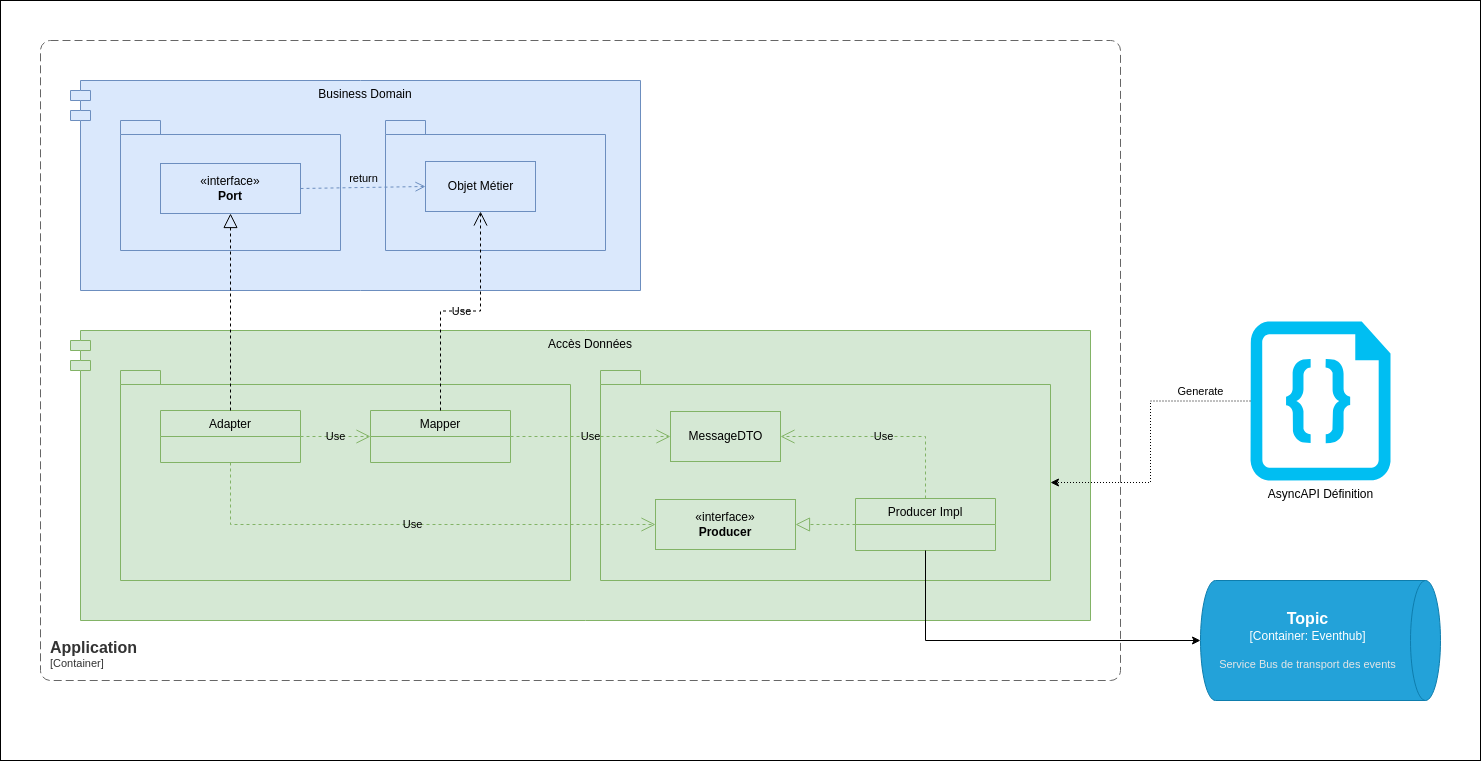

The diagram above was exported from draw.io. Its source (the exported page's mxGraphModel, read from the mxfile embedded in the PNG):
<mxGraphModel dx="1434" dy="843" grid="1" gridSize="10" guides="1" tooltips="1" connect="1" arrows="1" fold="1" page="1" pageScale="1" pageWidth="850" pageHeight="1100" math="0" shadow="0">
  <root>
    <mxCell id="0" />
    <mxCell id="1" parent="0" />
    <mxCell id="ZuLm48lPR2XfJsf_csVS-1" value="" style="rounded=0;whiteSpace=wrap;html=1;fillColor=none;" vertex="1" parent="1">
      <mxGeometry x="40" y="160" width="1480" height="760" as="geometry" />
    </mxCell>
    <UserObject label="Business Domain" link="data:page/id,64Gh0Temb0C5bZ6o-zV0" id="1BPOwYUrG8RMoZ8G0y9f-2">
      <mxCell style="shape=module;align=left;spacingLeft=20;align=center;verticalAlign=top;fillColor=#dae8fc;strokeColor=#6c8ebf;" parent="1" vertex="1">
        <mxGeometry x="110" y="240" width="570" height="210" as="geometry" />
      </mxCell>
    </UserObject>
    <mxCell id="1BPOwYUrG8RMoZ8G0y9f-3" value="Accès Données" style="shape=module;align=left;spacingLeft=20;align=center;verticalAlign=top;fillColor=#d5e8d4;strokeColor=#82b366;" parent="1" vertex="1">
      <mxGeometry x="110" y="490" width="1020" height="290" as="geometry" />
    </mxCell>
    <mxCell id="1BPOwYUrG8RMoZ8G0y9f-4" value="Use" style="endArrow=open;endSize=12;dashed=1;html=1;exitX=0.5;exitY=1;exitDx=0;exitDy=0;labelBackgroundColor=none;" parent="1" source="1BPOwYUrG8RMoZ8G0y9f-16" edge="1">
      <mxGeometry width="160" relative="1" as="geometry">
        <mxPoint x="500" y="590.5" as="sourcePoint" />
        <mxPoint x="480" y="660" as="targetPoint" />
      </mxGeometry>
    </mxCell>
    <mxCell id="1BPOwYUrG8RMoZ8G0y9f-5" value="" style="shape=folder;fontStyle=1;spacingTop=10;tabWidth=40;tabHeight=14;tabPosition=left;html=1;whiteSpace=wrap;fillColor=#dae8fc;strokeColor=#6c8ebf;" parent="1" vertex="1">
      <mxGeometry x="425" y="280" width="220" height="130" as="geometry" />
    </mxCell>
    <mxCell id="1BPOwYUrG8RMoZ8G0y9f-9" value="Objet Métier" style="html=1;fillColor=#dae8fc;strokeColor=#6c8ebf;" parent="1" vertex="1">
      <mxGeometry x="465" y="321" width="110" height="50" as="geometry" />
    </mxCell>
    <mxCell id="1BPOwYUrG8RMoZ8G0y9f-10" value="" style="shape=folder;fontStyle=1;spacingTop=10;tabWidth=40;tabHeight=14;tabPosition=left;html=1;whiteSpace=wrap;fillColor=#dae8fc;strokeColor=#6c8ebf;" parent="1" vertex="1">
      <mxGeometry x="160" y="280" width="220" height="130" as="geometry" />
    </mxCell>
    <mxCell id="1BPOwYUrG8RMoZ8G0y9f-12" value="«interface»&lt;br&gt;&lt;b&gt;Port&lt;/b&gt;" style="html=1;whiteSpace=wrap;fillColor=#dae8fc;strokeColor=#6c8ebf;" parent="1" vertex="1">
      <mxGeometry x="200" y="323" width="140" height="50" as="geometry" />
    </mxCell>
    <mxCell id="1BPOwYUrG8RMoZ8G0y9f-15" value="" style="shape=folder;fontStyle=1;spacingTop=10;tabWidth=40;tabHeight=14;tabPosition=left;html=1;whiteSpace=wrap;fillColor=#d5e8d4;strokeColor=#82b366;" parent="1" vertex="1">
      <mxGeometry x="160" y="530" width="450" height="210" as="geometry" />
    </mxCell>
    <mxCell id="1BPOwYUrG8RMoZ8G0y9f-16" value="Mapper" style="swimlane;fontStyle=0;childLayout=stackLayout;horizontal=1;startSize=26;fillColor=#d5e8d4;horizontalStack=0;resizeParent=1;resizeParentMax=0;resizeLast=0;collapsible=1;marginBottom=0;strokeColor=#82b366;" parent="1" vertex="1">
      <mxGeometry x="410" y="570" width="140" height="52" as="geometry" />
    </mxCell>
    <mxCell id="1BPOwYUrG8RMoZ8G0y9f-17" value="Adapter" style="swimlane;fontStyle=0;childLayout=stackLayout;horizontal=1;startSize=26;fillColor=#d5e8d4;horizontalStack=0;resizeParent=1;resizeParentMax=0;resizeLast=0;collapsible=1;marginBottom=0;strokeColor=#82b366;" parent="1" vertex="1">
      <mxGeometry x="200" y="570" width="140" height="52" as="geometry" />
    </mxCell>
    <mxCell id="1BPOwYUrG8RMoZ8G0y9f-18" value="Use" style="endArrow=open;endSize=12;dashed=1;html=1;rounded=0;entryX=0;entryY=0.5;entryDx=0;entryDy=0;exitX=1;exitY=0.5;exitDx=0;exitDy=0;labelBackgroundColor=none;fillColor=#d5e8d4;strokeColor=#82b366;" parent="1" source="1BPOwYUrG8RMoZ8G0y9f-17" target="1BPOwYUrG8RMoZ8G0y9f-16" edge="1">
      <mxGeometry width="160" relative="1" as="geometry">
        <mxPoint x="280" y="632" as="sourcePoint" />
        <mxPoint x="280" y="670" as="targetPoint" />
      </mxGeometry>
    </mxCell>
    <mxCell id="1BPOwYUrG8RMoZ8G0y9f-19" value="" style="endArrow=block;dashed=1;endFill=0;endSize=12;html=1;rounded=0;exitX=0.5;exitY=0;exitDx=0;exitDy=0;entryX=0.5;entryY=1;entryDx=0;entryDy=0;edgeStyle=orthogonalEdgeStyle;" parent="1" source="1BPOwYUrG8RMoZ8G0y9f-17" target="1BPOwYUrG8RMoZ8G0y9f-12" edge="1">
      <mxGeometry width="160" relative="1" as="geometry">
        <mxPoint x="640" y="400" as="sourcePoint" />
        <mxPoint x="800" y="400" as="targetPoint" />
      </mxGeometry>
    </mxCell>
    <mxCell id="1BPOwYUrG8RMoZ8G0y9f-20" value="Use" style="endArrow=open;endSize=12;dashed=1;html=1;rounded=0;exitX=0.5;exitY=0;exitDx=0;exitDy=0;entryX=0.5;entryY=1;entryDx=0;entryDy=0;edgeStyle=orthogonalEdgeStyle;labelBackgroundColor=none;" parent="1" source="1BPOwYUrG8RMoZ8G0y9f-16" target="1BPOwYUrG8RMoZ8G0y9f-9" edge="1">
      <mxGeometry width="160" relative="1" as="geometry">
        <mxPoint x="640" y="400" as="sourcePoint" />
        <mxPoint x="800" y="400" as="targetPoint" />
      </mxGeometry>
    </mxCell>
    <object placeholders="1" c4Name="Application" c4Type="ContainerScopeBoundary" c4Application="Container" label="&lt;font style=&quot;font-size: 16px&quot;&gt;&lt;b&gt;&lt;div style=&quot;text-align: left&quot;&gt;%c4Name%&lt;/div&gt;&lt;/b&gt;&lt;/font&gt;&lt;div style=&quot;text-align: left&quot;&gt;[%c4Application%]&lt;/div&gt;" id="1BPOwYUrG8RMoZ8G0y9f-21">
      <mxCell style="rounded=1;fontSize=11;whiteSpace=wrap;html=1;dashed=1;arcSize=20;fillColor=none;strokeColor=#666666;fontColor=#333333;labelBackgroundColor=none;align=left;verticalAlign=bottom;labelBorderColor=none;spacingTop=0;spacing=10;dashPattern=8 4;metaEdit=1;rotatable=0;perimeter=rectanglePerimeter;noLabel=0;labelPadding=0;allowArrows=0;connectable=0;expand=0;recursiveResize=0;editable=1;pointerEvents=0;absoluteArcSize=1;points=[[0.25,0,0],[0.5,0,0],[0.75,0,0],[1,0.25,0],[1,0.5,0],[1,0.75,0],[0.75,1,0],[0.5,1,0],[0.25,1,0],[0,0.75,0],[0,0.5,0],[0,0.25,0]];" parent="1" vertex="1">
        <mxGeometry x="80" y="200" width="1080" height="640" as="geometry" />
      </mxCell>
    </object>
    <object placeholders="1" c4Type="Topic" c4Container="Container" c4Technology="Eventhub" c4Description="Service Bus de transport des events" label="&lt;font style=&quot;font-size: 16px&quot;&gt;&lt;b&gt;%c4Type%&lt;/b&gt;&lt;/font&gt;&lt;div&gt;[%c4Container%:&amp;nbsp;%c4Technology%]&lt;/div&gt;&lt;br&gt;&lt;div&gt;&lt;font style=&quot;font-size: 11px&quot;&gt;&lt;font color=&quot;#E6E6E6&quot;&gt;%c4Description%&lt;/font&gt;&lt;/div&gt;" id="1BPOwYUrG8RMoZ8G0y9f-53">
      <mxCell style="shape=cylinder3;size=15;direction=south;whiteSpace=wrap;html=1;boundedLbl=1;rounded=0;labelBackgroundColor=none;fillColor=#23A2D9;fontSize=12;fontColor=#ffffff;align=center;strokeColor=#0E7DAD;metaEdit=1;points=[[0.5,0,0],[1,0.25,0],[1,0.5,0],[1,0.75,0],[0.5,1,0],[0,0.75,0],[0,0.5,0],[0,0.25,0]];resizable=0;" parent="1" vertex="1">
        <mxGeometry x="1240" y="740" width="240" height="120" as="geometry" />
      </mxCell>
    </object>
    <mxCell id="1BPOwYUrG8RMoZ8G0y9f-54" value="" style="shape=folder;fontStyle=1;spacingTop=10;tabWidth=40;tabHeight=14;tabPosition=left;html=1;whiteSpace=wrap;fillColor=#d5e8d4;strokeColor=#82b366;" parent="1" vertex="1">
      <mxGeometry x="640" y="530" width="450" height="210" as="geometry" />
    </mxCell>
    <mxCell id="1BPOwYUrG8RMoZ8G0y9f-55" value="«interface»&lt;br&gt;&lt;b&gt;Producer&lt;/b&gt;" style="html=1;whiteSpace=wrap;fillColor=#d5e8d4;strokeColor=#82b366;" parent="1" vertex="1">
      <mxGeometry x="695" y="659" width="140" height="50" as="geometry" />
    </mxCell>
    <mxCell id="1BPOwYUrG8RMoZ8G0y9f-56" value="Producer Impl" style="swimlane;fontStyle=0;childLayout=stackLayout;horizontal=1;startSize=26;fillColor=#d5e8d4;horizontalStack=0;resizeParent=1;resizeParentMax=0;resizeLast=0;collapsible=1;marginBottom=0;strokeColor=#82b366;" parent="1" vertex="1">
      <mxGeometry x="895" y="658" width="140" height="52" as="geometry" />
    </mxCell>
    <mxCell id="1BPOwYUrG8RMoZ8G0y9f-57" value="MessageDTO" style="html=1;fillColor=#d5e8d4;strokeColor=#82b366;" parent="1" vertex="1">
      <mxGeometry x="710" y="571" width="110" height="50" as="geometry" />
    </mxCell>
    <mxCell id="1BPOwYUrG8RMoZ8G0y9f-58" value="Use" style="endArrow=open;endSize=12;dashed=1;html=1;rounded=0;exitX=1;exitY=0.5;exitDx=0;exitDy=0;labelBackgroundColor=none;fillColor=#d5e8d4;strokeColor=#82b366;" parent="1" source="1BPOwYUrG8RMoZ8G0y9f-16" target="1BPOwYUrG8RMoZ8G0y9f-57" edge="1">
      <mxGeometry width="160" relative="1" as="geometry">
        <mxPoint x="350" y="606" as="sourcePoint" />
        <mxPoint x="420" y="606" as="targetPoint" />
      </mxGeometry>
    </mxCell>
    <mxCell id="1BPOwYUrG8RMoZ8G0y9f-59" value="Use" style="endArrow=open;endSize=12;dashed=1;html=1;rounded=0;exitX=0.5;exitY=0;exitDx=0;exitDy=0;labelBackgroundColor=none;fillColor=#d5e8d4;strokeColor=#82b366;entryX=1;entryY=0.5;entryDx=0;entryDy=0;edgeStyle=orthogonalEdgeStyle;" parent="1" source="1BPOwYUrG8RMoZ8G0y9f-56" target="1BPOwYUrG8RMoZ8G0y9f-57" edge="1">
      <mxGeometry width="160" relative="1" as="geometry">
        <mxPoint x="560" y="606" as="sourcePoint" />
        <mxPoint x="720" y="606" as="targetPoint" />
      </mxGeometry>
    </mxCell>
    <mxCell id="1BPOwYUrG8RMoZ8G0y9f-60" value="" style="endArrow=block;dashed=1;endFill=0;endSize=12;html=1;rounded=0;entryX=1;entryY=0.5;entryDx=0;entryDy=0;exitX=0;exitY=0.5;exitDx=0;exitDy=0;fillColor=#d5e8d4;strokeColor=#82b366;" parent="1" source="1BPOwYUrG8RMoZ8G0y9f-56" target="1BPOwYUrG8RMoZ8G0y9f-55" edge="1">
      <mxGeometry width="160" relative="1" as="geometry">
        <mxPoint x="580" y="610" as="sourcePoint" />
        <mxPoint x="740" y="610" as="targetPoint" />
      </mxGeometry>
    </mxCell>
    <mxCell id="1BPOwYUrG8RMoZ8G0y9f-61" value="Use" style="endArrow=open;endSize=12;dashed=1;html=1;rounded=0;entryX=0;entryY=0.5;entryDx=0;entryDy=0;exitX=0.5;exitY=1;exitDx=0;exitDy=0;labelBackgroundColor=none;fillColor=#d5e8d4;strokeColor=#82b366;edgeStyle=orthogonalEdgeStyle;" parent="1" source="1BPOwYUrG8RMoZ8G0y9f-17" target="1BPOwYUrG8RMoZ8G0y9f-55" edge="1">
      <mxGeometry width="160" relative="1" as="geometry">
        <mxPoint x="260" y="620" as="sourcePoint" />
        <mxPoint x="270" y="660" as="targetPoint" />
      </mxGeometry>
    </mxCell>
    <mxCell id="1BPOwYUrG8RMoZ8G0y9f-62" style="edgeStyle=orthogonalEdgeStyle;rounded=0;orthogonalLoop=1;jettySize=auto;html=1;exitX=0.5;exitY=1;exitDx=0;exitDy=0;entryX=0.5;entryY=1;entryDx=0;entryDy=0;entryPerimeter=0;" parent="1" source="1BPOwYUrG8RMoZ8G0y9f-56" target="1BPOwYUrG8RMoZ8G0y9f-53" edge="1">
      <mxGeometry relative="1" as="geometry">
        <Array as="points">
          <mxPoint x="965" y="800" />
        </Array>
      </mxGeometry>
    </mxCell>
    <mxCell id="1BPOwYUrG8RMoZ8G0y9f-63" value="AsyncAPI Définition" style="verticalLabelPosition=bottom;html=1;verticalAlign=top;align=center;strokeColor=none;fillColor=#00BEF2;shape=mxgraph.azure.code_file;pointerEvents=1;" parent="1" vertex="1">
      <mxGeometry x="1290" y="481" width="140" height="159" as="geometry" />
    </mxCell>
    <mxCell id="1BPOwYUrG8RMoZ8G0y9f-65" value="Generate" style="edgeStyle=orthogonalEdgeStyle;rounded=0;orthogonalLoop=1;jettySize=auto;html=1;exitX=0;exitY=0.5;exitDx=0;exitDy=0;exitPerimeter=0;entryX=0;entryY=0;entryDx=450;entryDy=112;entryPerimeter=0;dashed=1;dashPattern=1 2;labelBackgroundColor=none;" parent="1" source="1BPOwYUrG8RMoZ8G0y9f-63" target="1BPOwYUrG8RMoZ8G0y9f-54" edge="1">
      <mxGeometry x="-0.6448" y="-10" relative="1" as="geometry">
        <mxPoint as="offset" />
      </mxGeometry>
    </mxCell>
    <mxCell id="9cOkh9owEOKkzuzfVtI5-1" value="return" style="html=1;verticalAlign=bottom;endArrow=open;dashed=1;endSize=8;curved=0;rounded=0;exitX=1;exitY=0.5;exitDx=0;exitDy=0;entryX=0;entryY=0.5;entryDx=0;entryDy=0;labelBackgroundColor=none;fillColor=#dae8fc;strokeColor=#6c8ebf;" parent="1" source="1BPOwYUrG8RMoZ8G0y9f-12" target="1BPOwYUrG8RMoZ8G0y9f-9" edge="1">
      <mxGeometry relative="1" as="geometry">
        <mxPoint x="880" y="590" as="sourcePoint" />
        <mxPoint x="800" y="590" as="targetPoint" />
      </mxGeometry>
    </mxCell>
  </root>
</mxGraphModel>